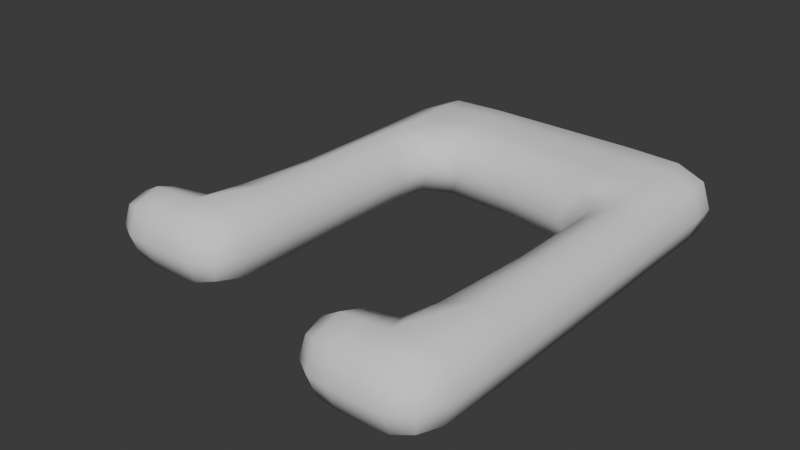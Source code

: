 # Source: Nota_Corchea.blend  (saved by Blender 4.5.88; exported with 4.5.12 LTS)
import bpy
from mathutils import Matrix  # noqa: F401  (used for matrix-valued properties, if any)

bpy.ops.wm.read_factory_settings(use_empty=True)
scene = bpy.context.scene
scene.name = 'Scene'

# ---- collections
col_collection = bpy.data.collections.new('Collection'); scene.collection.children.link(col_collection)

# ---- world
world_world = bpy.data.worlds.new('World'); scene.world = world_world
world_world.use_nodes = True; world_world.node_tree.nodes.clear()
_N = world_world.node_tree.nodes; _L = world_world.node_tree.links
n0 = _N.new('ShaderNodeOutputWorld'); n0.name = 'World Output'; n0.location = (200, 100)
n1 = _N.new('ShaderNodeBackground'); n1.name = 'Background'; n1.location = (-200, 100)
n1.inputs[0].default_value = (0.05088, 0.05088, 0.05088, 1.0)
_L.new(n1.outputs[0], n0.inputs[0])
n0.is_active_output = True
world_world.color = (0.05088, 0.05088, 0.05088)
world_world.sun_shadow_jitter_overblur = 0.0

# ---- meshes
me_cube_002 = bpy.data.meshes.new('Cube.002')
me_cube_002.from_pydata([(-4.235, -1.0, -1.0), (-4.235, -1.0, 1.0), (-4.235, 1.0, -1.0), (-4.235, 1.0, 1.0), (4.252, -1.0, -1.0), (4.252, -1.0, 1.0), (4.252, 1.0, -1.0), (4.252, 1.0, 1.0), (2.46, 1.0, -1.0), (2.46, 1.0, 1.0), (2.36, -1.686, -1.0), (2.36, -1.686, 1.0), (-2.394, 1.0, -1.0), (-2.295, -0.3137, 1.0), (-2.394, 1.0, 1.0), (-2.295, -0.3137, -1.0), (-4.235, -8.195, -1.0), (-4.235, -8.195, 1.0), (-2.394, -8.195, 1.0), (-2.394, -8.195, -1.0), (-2.394, -1.213, 1.0), (-2.394, -1.213, -1.0), (-4.235, -1.213, -1.0), (-4.235, -1.213, 1.0), (-2.394, -6.147, 1.0), (-4.235, -6.147, -1.0), (-2.394, -6.147, -1.0), (-4.235, -6.147, 1.0), (4.252, -9.569, 1.0), (4.252, -9.569, -1.0), (2.46, -9.569, -1.0), (2.46, -9.569, 1.0), (4.252, -1.161, 1.0), (4.252, -1.161, -1.0), (2.46, -1.161, -1.0), (2.46, -1.161, 1.0), (4.252, -7.434, 1.0), (2.46, -7.434, -1.0), (4.252, -7.434, -1.0), (2.46, -7.434, 1.0), (0.8445, -9.569, 1.0), (0.8445, -9.569, -1.0), (0.8445, -7.434, -1.0), (0.8445, -7.434, 1.0), (-6.026, -8.195, -1.0), (-6.026, -8.195, 1.0), (-6.026, -6.147, -1.0), (-6.026, -6.147, 1.0), (-4.415, -6.147, 1.0), (-4.415, -8.195, 1.0), (-4.415, -8.195, -1.0), (-4.415, -6.147, -1.0), (2.281, -7.434, 1.0), (2.281, -9.569, 1.0), (2.281, -9.569, -1.0), (2.281, -7.434, -1.0), (-4.235, 1.913, 1.0), (-4.235, 1.913, -1.0), (-2.394, 1.913, -1.0), (2.46, 1.913, 1.0), (4.252, 1.913, 1.0), (4.252, 1.913, -1.0), (2.46, 1.913, -1.0), (-2.394, 1.913, 1.0)], [], [(0, 1, 3, 2), (14, 9, 59, 63), (6, 7, 5, 4), (26, 24, 18, 19), (8, 6, 4, 10), (14, 3, 1, 13), (7, 9, 11, 5), (12, 8, 10, 15), (38, 36, 28, 29), (12, 2, 57, 58), (7, 6, 61, 60), (2, 12, 15, 0), (9, 14, 13, 11), (10, 11, 13, 15), (19, 18, 17, 16), (49, 48, 47, 45), (25, 26, 19, 16), (24, 27, 17, 18), (13, 1, 23, 20), (0, 15, 21, 22), (1, 0, 22, 23), (15, 13, 20, 21), (20, 23, 27, 24), (22, 21, 26, 25), (23, 22, 25, 27), (21, 20, 24, 26), (29, 28, 31, 30), (53, 52, 43, 40), (37, 38, 29, 30), (36, 39, 31, 28), (5, 11, 35, 32), (10, 4, 33, 34), (11, 10, 34, 35), (4, 5, 32, 33), (32, 35, 39, 36), (34, 33, 38, 37), (35, 34, 37, 39), (33, 32, 36, 38), (43, 42, 41, 40), (55, 54, 41, 42), (52, 55, 42, 43), (54, 53, 40, 41), (47, 46, 44, 45), (51, 50, 44, 46), (50, 49, 45, 44), (48, 51, 46, 47), (27, 25, 51, 48), (16, 17, 49, 50), (25, 16, 50, 51), (17, 27, 48, 49), (30, 31, 53, 54), (39, 37, 55, 52), (37, 30, 54, 55), (31, 39, 52, 53), (62, 59, 60, 61), (58, 63, 59, 62), (57, 56, 63, 58), (3, 14, 63, 56), (8, 12, 58, 62), (9, 7, 60, 59), (2, 3, 56, 57), (6, 8, 62, 61)])
me_cube_002.polygons.foreach_set('use_smooth', [True] * 62)
_uv = me_cube_002.uv_layers.new(name='UVMap')
_uv.uv.foreach_set('vector', [0.375, 0.0, 0.625, 0.0, 0.625, 0.25, 0.375, 0.25, 0.8208, 0.5, 0.6778, 0.5, 0.6778, 0.5, 0.8208, 0.5, 0.375, 0.5, 0.625, 0.5, 0.625, 0.75, 0.375, 0.75, 0.375, 0.9458, 0.625, 0.9458, 0.625, 0.9458, 0.375, 0.9458, 0.3222, 0.5, 0.375, 0.5, 0.375, 0.75, 0.3222, 0.75, 0.8208, 0.5, 0.875, 0.5, 0.875, 0.75, 0.8208, 0.75, 0.625, 0.5, 0.6778, 0.5, 0.6778, 0.75, 0.625, 0.75, 0.1792, 0.5, 0.3222, 0.5, 0.3222, 0.75, 0.1792, 0.75, 0.375, 0.75, 0.625, 0.75, 0.625, 0.75, 0.375, 0.75, 0.1792, 0.5, 0.125, 0.5, 0.125, 0.5, 0.1792, 0.5, 0.625, 0.5, 0.375, 0.5, 0.375, 0.5, 0.625, 0.5, 0.125, 0.5, 0.1792, 0.5, 0.1792, 0.75, 0.125, 0.75, 0.6778, 0.5, 0.8208, 0.5, 0.8208, 0.75, 0.6778, 0.75, 0.375, 0.8028, 0.625, 0.8028, 0.625, 0.9458, 0.375, 0.9458, 0.375, 0.9458, 0.625, 0.9458, 0.625, 1.0, 0.375, 1.0, 0.875, 0.75, 0.875, 0.75, 0.875, 0.75, 0.875, 0.75, 0.125, 0.75, 0.1792, 0.75, 0.1792, 0.75, 0.125, 0.75, 0.8208, 0.75, 0.875, 0.75, 0.875, 0.75, 0.8208, 0.75, 0.8208, 0.75, 0.875, 0.75, 0.875, 0.75, 0.8208, 0.75, 0.125, 0.75, 0.1792, 0.75, 0.1792, 0.75, 0.125, 0.75, 0.625, 0.0, 0.375, 0.0, 0.375, 0.0, 0.625, 0.0, 0.375, 0.9458, 0.625, 0.9458, 0.625, 0.9458, 0.375, 0.9458, 0.8208, 0.75, 0.875, 0.75, 0.875, 0.75, 0.8208, 0.75, 0.125, 0.75, 0.1792, 0.75, 0.1792, 0.75, 0.125, 0.75, 0.625, 0.0, 0.375, 0.0, 0.375, 0.0, 0.625, 0.0, 0.375, 0.9458, 0.625, 0.9458, 0.625, 0.9458, 0.375, 0.9458, 0.375, 0.75, 0.625, 0.75, 0.625, 0.8028, 0.375, 0.8028, 0.6778, 0.75, 0.6778, 0.75, 0.6778, 0.75, 0.6778, 0.75, 0.3222, 0.75, 0.375, 0.75, 0.375, 0.75, 0.3222, 0.75, 0.625, 0.75, 0.6778, 0.75, 0.6778, 0.75, 0.625, 0.75, 0.625, 0.75, 0.6778, 0.75, 0.6778, 0.75, 0.625, 0.75, 0.3222, 0.75, 0.375, 0.75, 0.375, 0.75, 0.3222, 0.75, 0.625, 0.8028, 0.375, 0.8028, 0.375, 0.8028, 0.625, 0.8028, 0.375, 0.75, 0.625, 0.75, 0.625, 0.75, 0.375, 0.75, 0.625, 0.75, 0.6778, 0.75, 0.6778, 0.75, 0.625, 0.75, 0.3222, 0.75, 0.375, 0.75, 0.375, 0.75, 0.3222, 0.75, 0.625, 0.8028, 0.375, 0.8028, 0.375, 0.8028, 0.625, 0.8028, 0.375, 0.75, 0.625, 0.75, 0.625, 0.75, 0.375, 0.75, 0.625, 0.8028, 0.375, 0.8028, 0.375, 0.8028, 0.625, 0.8028, 0.3222, 0.75, 0.3222, 0.75, 0.3222, 0.75, 0.3222, 0.75, 0.625, 0.8028, 0.375, 0.8028, 0.375, 0.8028, 0.625, 0.8028, 0.375, 0.8028, 0.625, 0.8028, 0.625, 0.8028, 0.375, 0.8028, 0.625, 0.0, 0.375, 0.0, 0.375, 0.0, 0.625, 0.0, 0.125, 0.75, 0.125, 0.75, 0.125, 0.75, 0.125, 0.75, 0.375, 1.0, 0.625, 1.0, 0.625, 1.0, 0.375, 1.0, 0.625, 0.0, 0.375, 0.0, 0.375, 0.0, 0.625, 0.0, 0.625, 0.0, 0.375, 0.0, 0.375, 0.0, 0.625, 0.0, 0.375, 1.0, 0.625, 1.0, 0.625, 1.0, 0.375, 1.0, 0.125, 0.75, 0.125, 0.75, 0.125, 0.75, 0.125, 0.75, 0.875, 0.75, 0.875, 0.75, 0.875, 0.75, 0.875, 0.75, 0.375, 0.8028, 0.625, 0.8028, 0.625, 0.8028, 0.375, 0.8028, 0.625, 0.8028, 0.375, 0.8028, 0.375, 0.8028, 0.625, 0.8028, 0.3222, 0.75, 0.3222, 0.75, 0.3222, 0.75, 0.3222, 0.75, 0.6778, 0.75, 0.6778, 0.75, 0.6778, 0.75, 0.6778, 0.75, 0.375, 0.4472, 0.625, 0.4472, 0.625, 0.5, 0.375, 0.5, 0.375, 0.3042, 0.625, 0.3042, 0.625, 0.4472, 0.375, 0.4472, 0.375, 0.25, 0.625, 0.25, 0.625, 0.3042, 0.375, 0.3042, 0.875, 0.5, 0.8208, 0.5, 0.8208, 0.5, 0.875, 0.5, 0.3222, 0.5, 0.1792, 0.5, 0.1792, 0.5, 0.3222, 0.5, 0.6778, 0.5, 0.625, 0.5, 0.625, 0.5, 0.6778, 0.5, 0.375, 0.25, 0.625, 0.25, 0.625, 0.25, 0.375, 0.25, 0.375, 0.5, 0.3222, 0.5, 0.3222, 0.5, 0.375, 0.5])
me_cube_002.update()

# ---- objects
ob_cube = bpy.data.objects.new('Cube', me_cube_002)

# ---- transforms, parenting, visibility, modifiers, constraints
ob_cube.location = (0.0, 0.0, 0.0)
_m = ob_cube.modifiers.new('Subdivision', 'SUBSURF')
_m.render_levels = 1

# ---- collection membership
col_collection.objects.link(ob_cube)

# ---- scene / render settings (as saved in the file)
scene.frame_start = 1; scene.frame_end = 250; scene.frame_set(1)
scene.render.engine = 'BLENDER_EEVEE_NEXT'
bpy.context.view_layer.update()

# ---- added for rendering (the .blend has no active camera and no usable light): camera, sun
cam_auto = bpy.data.cameras.new('AutoCamera')
cam_auto.lens = 50.0
cam_auto.sensor_width = 36.0
cam_auto.clip_end = 1000.0
ob_auto_camera = bpy.data.objects.new('AutoCamera', cam_auto)
scene.collection.objects.link(ob_auto_camera)
ob_auto_camera.location = (13.4902, -21.081, 11.5019)
ob_auto_camera.rotation_euler = (1.09748, -7.21219e-08, 0.694738)
scene.camera = ob_auto_camera
light_auto_sun = bpy.data.lights.new('AutoSun', 'SUN')
light_auto_sun.energy = 3.0
light_auto_sun.angle = 0.0523599
ob_auto_sun = bpy.data.objects.new('AutoSun', light_auto_sun)
scene.collection.objects.link(ob_auto_sun)
ob_auto_sun.rotation_euler = (0.872665, 0.174533, 0.523599)
bpy.context.view_layer.update()
